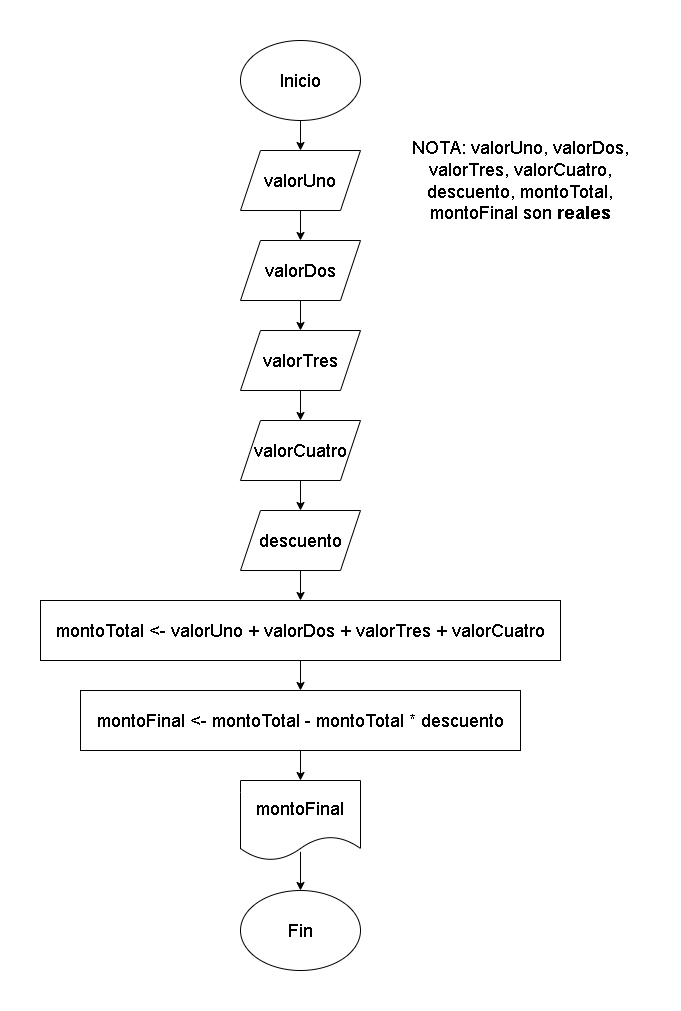

The diagram above was exported from draw.io. Its source (the exported page's mxGraphModel, read from the mxfile embedded in the PNG):
<mxGraphModel dx="663" dy="289" grid="1" gridSize="10" guides="1" tooltips="1" connect="1" arrows="1" fold="1" page="1" pageScale="1" pageWidth="827" pageHeight="1169" math="0" shadow="0">
  <root>
    <mxCell id="0" />
    <mxCell id="1" parent="0" />
    <mxCell id="oa6TYJynpt3Uc2FrGOeG-10" style="edgeStyle=orthogonalEdgeStyle;rounded=0;orthogonalLoop=1;jettySize=auto;html=1;exitX=0.5;exitY=1;exitDx=0;exitDy=0;entryX=0.5;entryY=0;entryDx=0;entryDy=0;" edge="1" parent="1" source="oa6TYJynpt3Uc2FrGOeG-1" target="oa6TYJynpt3Uc2FrGOeG-2">
      <mxGeometry relative="1" as="geometry" />
    </mxCell>
    <mxCell id="oa6TYJynpt3Uc2FrGOeG-1" value="&lt;font style=&quot;font-size: 18px;&quot;&gt;Inicio&lt;/font&gt;" style="ellipse;whiteSpace=wrap;html=1;" vertex="1" parent="1">
      <mxGeometry x="200" y="40" width="120" height="80" as="geometry" />
    </mxCell>
    <mxCell id="oa6TYJynpt3Uc2FrGOeG-11" style="edgeStyle=orthogonalEdgeStyle;rounded=0;orthogonalLoop=1;jettySize=auto;html=1;exitX=0.5;exitY=1;exitDx=0;exitDy=0;entryX=0.5;entryY=0;entryDx=0;entryDy=0;" edge="1" parent="1" source="oa6TYJynpt3Uc2FrGOeG-2" target="oa6TYJynpt3Uc2FrGOeG-3">
      <mxGeometry relative="1" as="geometry" />
    </mxCell>
    <mxCell id="oa6TYJynpt3Uc2FrGOeG-2" value="&lt;font size=&quot;3&quot;&gt;valorUno&lt;/font&gt;" style="shape=parallelogram;perimeter=parallelogramPerimeter;whiteSpace=wrap;html=1;fixedSize=1;" vertex="1" parent="1">
      <mxGeometry x="200" y="150" width="120" height="60" as="geometry" />
    </mxCell>
    <mxCell id="oa6TYJynpt3Uc2FrGOeG-12" style="edgeStyle=orthogonalEdgeStyle;rounded=0;orthogonalLoop=1;jettySize=auto;html=1;exitX=0.5;exitY=1;exitDx=0;exitDy=0;entryX=0.5;entryY=0;entryDx=0;entryDy=0;" edge="1" parent="1" source="oa6TYJynpt3Uc2FrGOeG-3" target="oa6TYJynpt3Uc2FrGOeG-4">
      <mxGeometry relative="1" as="geometry" />
    </mxCell>
    <mxCell id="oa6TYJynpt3Uc2FrGOeG-3" value="&lt;font size=&quot;3&quot;&gt;valorDos&lt;/font&gt;" style="shape=parallelogram;perimeter=parallelogramPerimeter;whiteSpace=wrap;html=1;fixedSize=1;" vertex="1" parent="1">
      <mxGeometry x="200" y="240" width="120" height="60" as="geometry" />
    </mxCell>
    <mxCell id="oa6TYJynpt3Uc2FrGOeG-13" style="edgeStyle=orthogonalEdgeStyle;rounded=0;orthogonalLoop=1;jettySize=auto;html=1;exitX=0.5;exitY=1;exitDx=0;exitDy=0;entryX=0.5;entryY=0;entryDx=0;entryDy=0;" edge="1" parent="1" source="oa6TYJynpt3Uc2FrGOeG-4" target="oa6TYJynpt3Uc2FrGOeG-5">
      <mxGeometry relative="1" as="geometry" />
    </mxCell>
    <mxCell id="oa6TYJynpt3Uc2FrGOeG-4" value="&lt;font size=&quot;3&quot;&gt;valorTres&lt;/font&gt;" style="shape=parallelogram;perimeter=parallelogramPerimeter;whiteSpace=wrap;html=1;fixedSize=1;" vertex="1" parent="1">
      <mxGeometry x="200" y="330" width="120" height="60" as="geometry" />
    </mxCell>
    <mxCell id="oa6TYJynpt3Uc2FrGOeG-14" style="edgeStyle=orthogonalEdgeStyle;rounded=0;orthogonalLoop=1;jettySize=auto;html=1;exitX=0.5;exitY=1;exitDx=0;exitDy=0;entryX=0.5;entryY=0;entryDx=0;entryDy=0;" edge="1" parent="1" source="oa6TYJynpt3Uc2FrGOeG-5" target="oa6TYJynpt3Uc2FrGOeG-6">
      <mxGeometry relative="1" as="geometry" />
    </mxCell>
    <mxCell id="oa6TYJynpt3Uc2FrGOeG-5" value="&lt;font size=&quot;3&quot;&gt;valorCuatro&lt;/font&gt;" style="shape=parallelogram;perimeter=parallelogramPerimeter;whiteSpace=wrap;html=1;fixedSize=1;" vertex="1" parent="1">
      <mxGeometry x="200" y="420" width="120" height="60" as="geometry" />
    </mxCell>
    <mxCell id="oa6TYJynpt3Uc2FrGOeG-16" style="edgeStyle=orthogonalEdgeStyle;rounded=0;orthogonalLoop=1;jettySize=auto;html=1;exitX=0.5;exitY=1;exitDx=0;exitDy=0;entryX=0.5;entryY=0;entryDx=0;entryDy=0;" edge="1" parent="1" source="oa6TYJynpt3Uc2FrGOeG-6" target="oa6TYJynpt3Uc2FrGOeG-7">
      <mxGeometry relative="1" as="geometry" />
    </mxCell>
    <mxCell id="oa6TYJynpt3Uc2FrGOeG-6" value="&lt;font size=&quot;3&quot;&gt;descuento&lt;/font&gt;" style="shape=parallelogram;perimeter=parallelogramPerimeter;whiteSpace=wrap;html=1;fixedSize=1;" vertex="1" parent="1">
      <mxGeometry x="200" y="510" width="120" height="60" as="geometry" />
    </mxCell>
    <mxCell id="oa6TYJynpt3Uc2FrGOeG-17" style="edgeStyle=orthogonalEdgeStyle;rounded=0;orthogonalLoop=1;jettySize=auto;html=1;exitX=0.5;exitY=1;exitDx=0;exitDy=0;entryX=0.5;entryY=0;entryDx=0;entryDy=0;" edge="1" parent="1" source="oa6TYJynpt3Uc2FrGOeG-7" target="oa6TYJynpt3Uc2FrGOeG-8">
      <mxGeometry relative="1" as="geometry" />
    </mxCell>
    <mxCell id="oa6TYJynpt3Uc2FrGOeG-7" value="&lt;font style=&quot;font-size: 18px;&quot;&gt;montoTotal &amp;lt;- valorUno + valorDos + valorTres + valorCuatro&lt;/font&gt;" style="rounded=0;whiteSpace=wrap;html=1;" vertex="1" parent="1">
      <mxGeometry y="600" width="520" height="60" as="geometry" />
    </mxCell>
    <mxCell id="oa6TYJynpt3Uc2FrGOeG-18" style="edgeStyle=orthogonalEdgeStyle;rounded=0;orthogonalLoop=1;jettySize=auto;html=1;exitX=0.5;exitY=1;exitDx=0;exitDy=0;entryX=0.5;entryY=0;entryDx=0;entryDy=0;" edge="1" parent="1" source="oa6TYJynpt3Uc2FrGOeG-8" target="oa6TYJynpt3Uc2FrGOeG-9">
      <mxGeometry relative="1" as="geometry" />
    </mxCell>
    <mxCell id="oa6TYJynpt3Uc2FrGOeG-8" value="&lt;font style=&quot;font-size: 18px;&quot;&gt;montoFinal &amp;lt;- montoTotal - montoTotal * descuento&lt;/font&gt;" style="rounded=0;whiteSpace=wrap;html=1;" vertex="1" parent="1">
      <mxGeometry x="40" y="690" width="440" height="60" as="geometry" />
    </mxCell>
    <mxCell id="oa6TYJynpt3Uc2FrGOeG-9" value="&lt;font style=&quot;font-size: 18px;&quot;&gt;montoFinal&lt;/font&gt;" style="shape=document;whiteSpace=wrap;html=1;boundedLbl=1;" vertex="1" parent="1">
      <mxGeometry x="200" y="780" width="120" height="80" as="geometry" />
    </mxCell>
    <mxCell id="oa6TYJynpt3Uc2FrGOeG-19" value="&lt;font style=&quot;font-size: 18px;&quot;&gt;Fin&lt;/font&gt;" style="ellipse;whiteSpace=wrap;html=1;" vertex="1" parent="1">
      <mxGeometry x="200" y="890" width="120" height="80" as="geometry" />
    </mxCell>
    <mxCell id="oa6TYJynpt3Uc2FrGOeG-20" value="" style="endArrow=classic;html=1;rounded=0;entryX=0.5;entryY=0;entryDx=0;entryDy=0;exitX=0.5;exitY=0.891;exitDx=0;exitDy=0;exitPerimeter=0;" edge="1" parent="1" source="oa6TYJynpt3Uc2FrGOeG-9" target="oa6TYJynpt3Uc2FrGOeG-19">
      <mxGeometry width="50" height="50" relative="1" as="geometry">
        <mxPoint x="160" y="920" as="sourcePoint" />
        <mxPoint x="210" y="870" as="targetPoint" />
      </mxGeometry>
    </mxCell>
    <mxCell id="oa6TYJynpt3Uc2FrGOeG-21" value="&lt;font style=&quot;font-size: 18px;&quot;&gt;NOTA: valorUno, valorDos, valorTres, valorCuatro, descuento, montoTotal, montoFinal son &lt;b&gt;reales&lt;/b&gt;&lt;/font&gt;" style="text;html=1;strokeColor=none;fillColor=none;align=center;verticalAlign=middle;whiteSpace=wrap;rounded=0;" vertex="1" parent="1">
      <mxGeometry x="360" y="100" width="240" height="160" as="geometry" />
    </mxCell>
  </root>
</mxGraphModel>